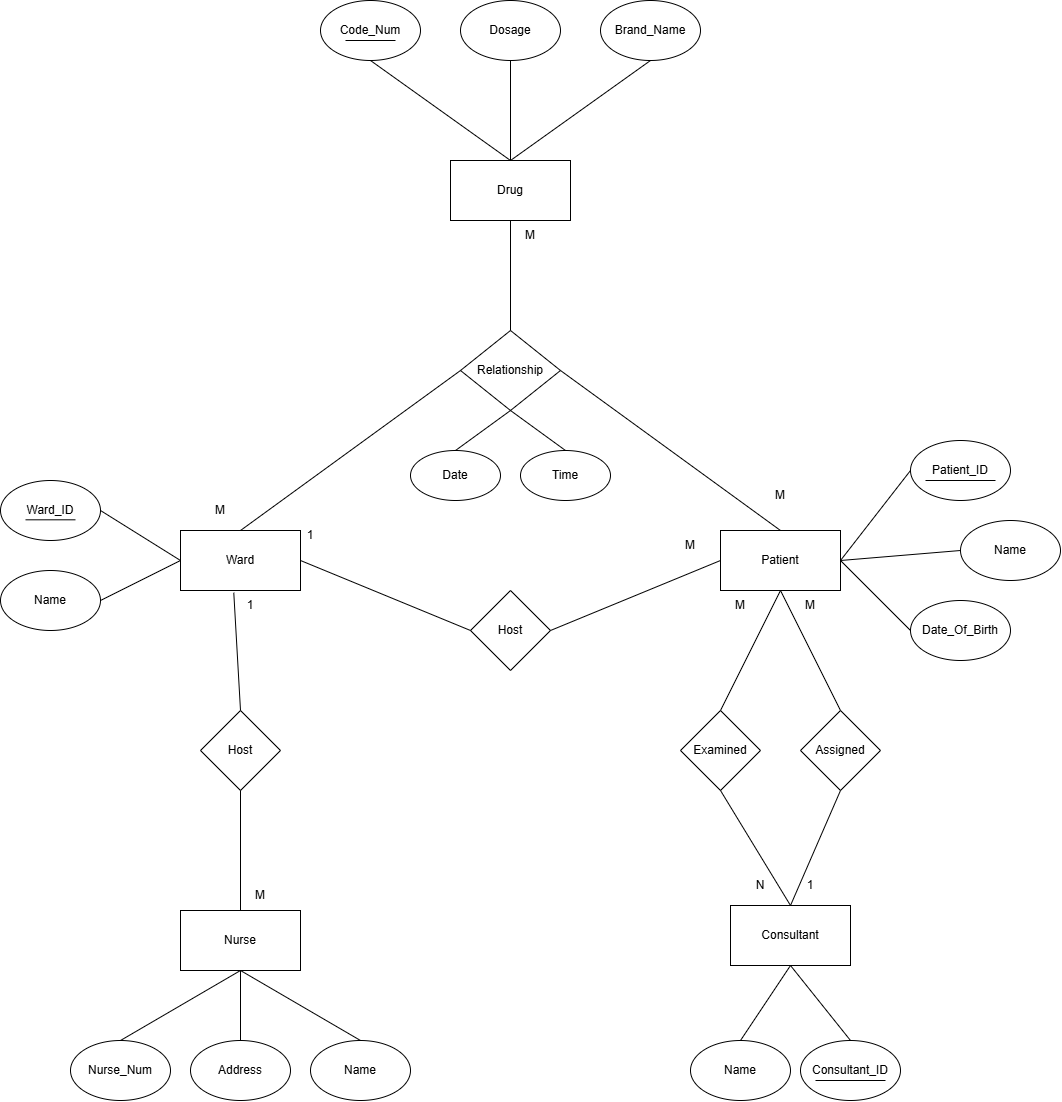

The diagram above was exported from draw.io. Its source (the exported page's mxGraphModel, read from the mxfile embedded in the PNG):
<mxGraphModel dx="1920" dy="2318" grid="1" gridSize="10" guides="1" tooltips="1" connect="1" arrows="1" fold="1" page="1" pageScale="1" pageWidth="850" pageHeight="1100" math="0" shadow="0">
  <root>
    <mxCell id="0" />
    <mxCell id="1" parent="0" />
    <mxCell id="hFnECUyH96Mf3p1h92uq-1" parent="1" style="rounded=0;whiteSpace=wrap;html=1;" value="Ward   " vertex="1">
      <mxGeometry height="60" width="120" x="270" y="180" as="geometry" />
    </mxCell>
    <mxCell id="hFnECUyH96Mf3p1h92uq-2" parent="1" style="rounded=0;whiteSpace=wrap;html=1;" value="Consultant   " vertex="1">
      <mxGeometry height="60" width="120" x="820" y="555" as="geometry" />
    </mxCell>
    <mxCell id="hFnECUyH96Mf3p1h92uq-3" parent="1" style="rounded=0;whiteSpace=wrap;html=1;" value="Nurse   " vertex="1">
      <mxGeometry height="60" width="120" x="270" y="560" as="geometry" />
    </mxCell>
    <mxCell id="hFnECUyH96Mf3p1h92uq-4" parent="1" style="rounded=0;whiteSpace=wrap;html=1;" value="Patient   " vertex="1">
      <mxGeometry height="60" width="120" x="810" y="180" as="geometry" />
    </mxCell>
    <mxCell id="hFnECUyH96Mf3p1h92uq-5" parent="1" style="rounded=0;whiteSpace=wrap;html=1;" value="Drug   " vertex="1">
      <mxGeometry height="60" width="120" x="540" y="-190" as="geometry" />
    </mxCell>
    <mxCell id="7fCxdFnqODsQk6lMqAm3-1" parent="1" style="ellipse;whiteSpace=wrap;html=1;" value="Code_Num" vertex="1">
      <mxGeometry height="60" width="100" x="410" y="-350" as="geometry" />
    </mxCell>
    <mxCell id="7fCxdFnqODsQk6lMqAm3-2" parent="1" style="ellipse;whiteSpace=wrap;html=1;" value="&lt;span data-start=&quot;1764&quot; data-end=&quot;1778&quot;&gt;Brand_Name&lt;/span&gt;" vertex="1">
      <mxGeometry height="60" width="100" x="690" y="-350" as="geometry" />
    </mxCell>
    <mxCell id="7fCxdFnqODsQk6lMqAm3-3" parent="1" style="ellipse;whiteSpace=wrap;html=1;" value="Dosage  " vertex="1">
      <mxGeometry height="60" width="100" x="550" y="-350" as="geometry" />
    </mxCell>
    <mxCell id="7fCxdFnqODsQk6lMqAm3-4" edge="1" parent="1" source="hFnECUyH96Mf3p1h92uq-5" style="endArrow=none;html=1;rounded=0;entryX=0.5;entryY=1;entryDx=0;entryDy=0;exitX=0.5;exitY=0;exitDx=0;exitDy=0;" target="7fCxdFnqODsQk6lMqAm3-1" value="">
      <mxGeometry height="50" relative="1" width="50" as="geometry">
        <mxPoint x="390" y="-150" as="sourcePoint" />
        <mxPoint x="440" y="-200" as="targetPoint" />
      </mxGeometry>
    </mxCell>
    <mxCell id="7fCxdFnqODsQk6lMqAm3-5" edge="1" parent="1" source="hFnECUyH96Mf3p1h92uq-5" style="endArrow=none;html=1;rounded=0;entryX=0.5;entryY=1;entryDx=0;entryDy=0;exitX=0.5;exitY=0;exitDx=0;exitDy=0;" target="7fCxdFnqODsQk6lMqAm3-2" value="">
      <mxGeometry height="50" relative="1" width="50" as="geometry">
        <mxPoint x="610" y="-180" as="sourcePoint" />
        <mxPoint x="470" y="-280" as="targetPoint" />
      </mxGeometry>
    </mxCell>
    <mxCell id="7fCxdFnqODsQk6lMqAm3-6" edge="1" parent="1" style="endArrow=none;html=1;rounded=0;entryX=0.5;entryY=1;entryDx=0;entryDy=0;" target="7fCxdFnqODsQk6lMqAm3-3" value="">
      <mxGeometry height="50" relative="1" width="50" as="geometry">
        <mxPoint x="600" y="-190" as="sourcePoint" />
        <mxPoint x="480" y="-270" as="targetPoint" />
      </mxGeometry>
    </mxCell>
    <mxCell id="7fCxdFnqODsQk6lMqAm3-7" parent="1" style="ellipse;whiteSpace=wrap;html=1;" value="&lt;span data-start=&quot;294&quot; data-end=&quot;305&quot;&gt;Ward_ID&lt;/span&gt;" vertex="1">
      <mxGeometry height="60" width="100" x="90" y="130" as="geometry" />
    </mxCell>
    <mxCell id="7fCxdFnqODsQk6lMqAm3-8" parent="1" style="ellipse;whiteSpace=wrap;html=1;" value="&lt;span data-start=&quot;327&quot; data-end=&quot;335&quot;&gt;Name&lt;/span&gt;" vertex="1">
      <mxGeometry height="60" width="100" x="90" y="220" as="geometry" />
    </mxCell>
    <mxCell id="7fCxdFnqODsQk6lMqAm3-11" edge="1" parent="1" source="hFnECUyH96Mf3p1h92uq-1" style="endArrow=none;html=1;rounded=0;entryX=1;entryY=0.5;entryDx=0;entryDy=0;exitX=0;exitY=0.5;exitDx=0;exitDy=0;" target="7fCxdFnqODsQk6lMqAm3-7" value="">
      <mxGeometry height="50" relative="1" width="50" as="geometry">
        <mxPoint x="380" y="190" as="sourcePoint" />
        <mxPoint x="240" y="90" as="targetPoint" />
      </mxGeometry>
    </mxCell>
    <mxCell id="7fCxdFnqODsQk6lMqAm3-12" edge="1" parent="1" source="hFnECUyH96Mf3p1h92uq-1" style="endArrow=none;html=1;rounded=0;entryX=1;entryY=0.5;entryDx=0;entryDy=0;exitX=0;exitY=0.5;exitDx=0;exitDy=0;" target="7fCxdFnqODsQk6lMqAm3-8" value="">
      <mxGeometry height="50" relative="1" width="50" as="geometry">
        <mxPoint x="280" y="220" as="sourcePoint" />
        <mxPoint x="200" y="170" as="targetPoint" />
      </mxGeometry>
    </mxCell>
    <mxCell id="7fCxdFnqODsQk6lMqAm3-13" parent="1" style="ellipse;whiteSpace=wrap;html=1;" value="&lt;span data-start=&quot;1764&quot; data-end=&quot;1778&quot;&gt;Patient_ID&lt;/span&gt;" vertex="1">
      <mxGeometry height="60" width="100" x="1000" y="90" as="geometry" />
    </mxCell>
    <mxCell id="7fCxdFnqODsQk6lMqAm3-14" parent="1" style="ellipse;whiteSpace=wrap;html=1;" value="&lt;span data-start=&quot;1764&quot; data-end=&quot;1778&quot;&gt;Name&lt;/span&gt;" vertex="1">
      <mxGeometry height="60" width="100" x="1050" y="170" as="geometry" />
    </mxCell>
    <mxCell id="7fCxdFnqODsQk6lMqAm3-15" parent="1" style="ellipse;whiteSpace=wrap;html=1;" value="&lt;span data-start=&quot;1764&quot; data-end=&quot;1778&quot;&gt;Date_Of_Birth&lt;/span&gt;" vertex="1">
      <mxGeometry height="60" width="100" x="1000" y="250" as="geometry" />
    </mxCell>
    <mxCell id="7fCxdFnqODsQk6lMqAm3-16" edge="1" parent="1" source="hFnECUyH96Mf3p1h92uq-4" style="endArrow=none;html=1;rounded=0;entryX=0;entryY=0.5;entryDx=0;entryDy=0;exitX=1;exitY=0.5;exitDx=0;exitDy=0;" target="7fCxdFnqODsQk6lMqAm3-13" value="">
      <mxGeometry height="50" relative="1" width="50" as="geometry">
        <mxPoint x="920" y="120" as="sourcePoint" />
        <mxPoint x="1040" y="20" as="targetPoint" />
      </mxGeometry>
    </mxCell>
    <mxCell id="7fCxdFnqODsQk6lMqAm3-17" edge="1" parent="1" style="endArrow=none;html=1;rounded=0;entryX=0;entryY=0.5;entryDx=0;entryDy=0;" target="7fCxdFnqODsQk6lMqAm3-14" value="">
      <mxGeometry height="50" relative="1" width="50" as="geometry">
        <mxPoint x="930" y="210" as="sourcePoint" />
        <mxPoint x="1010" y="130" as="targetPoint" />
      </mxGeometry>
    </mxCell>
    <mxCell id="7fCxdFnqODsQk6lMqAm3-18" edge="1" parent="1" source="hFnECUyH96Mf3p1h92uq-4" style="endArrow=none;html=1;rounded=0;entryX=0;entryY=0.5;entryDx=0;entryDy=0;exitX=1;exitY=0.5;exitDx=0;exitDy=0;" target="7fCxdFnqODsQk6lMqAm3-15" value="">
      <mxGeometry height="50" relative="1" width="50" as="geometry">
        <mxPoint x="950" y="230" as="sourcePoint" />
        <mxPoint x="1020" y="140" as="targetPoint" />
      </mxGeometry>
    </mxCell>
    <mxCell id="7fCxdFnqODsQk6lMqAm3-19" parent="1" style="ellipse;whiteSpace=wrap;html=1;" value="&lt;span data-start=&quot;327&quot; data-end=&quot;335&quot;&gt;Nurse_Num&lt;/span&gt;" vertex="1">
      <mxGeometry height="60" width="100" x="160" y="690" as="geometry" />
    </mxCell>
    <mxCell id="7fCxdFnqODsQk6lMqAm3-20" parent="1" style="ellipse;whiteSpace=wrap;html=1;" value="&lt;span data-start=&quot;327&quot; data-end=&quot;335&quot;&gt;Address&lt;/span&gt;" vertex="1">
      <mxGeometry height="60" width="100" x="280" y="690" as="geometry" />
    </mxCell>
    <mxCell id="7fCxdFnqODsQk6lMqAm3-21" parent="1" style="ellipse;whiteSpace=wrap;html=1;" value="&lt;span data-start=&quot;327&quot; data-end=&quot;335&quot;&gt;Name&lt;/span&gt;" vertex="1">
      <mxGeometry height="60" width="100" x="400" y="690" as="geometry" />
    </mxCell>
    <mxCell id="7fCxdFnqODsQk6lMqAm3-23" edge="1" parent="1" source="hFnECUyH96Mf3p1h92uq-3" style="endArrow=none;html=1;rounded=0;entryX=0.5;entryY=0;entryDx=0;entryDy=0;exitX=0.5;exitY=1;exitDx=0;exitDy=0;" target="7fCxdFnqODsQk6lMqAm3-19" value="">
      <mxGeometry height="50" relative="1" width="50" as="geometry">
        <mxPoint x="240" y="600" as="sourcePoint" />
        <mxPoint x="160" y="640" as="targetPoint" />
      </mxGeometry>
    </mxCell>
    <mxCell id="7fCxdFnqODsQk6lMqAm3-24" edge="1" parent="1" source="hFnECUyH96Mf3p1h92uq-3" style="endArrow=none;html=1;rounded=0;entryX=0.5;entryY=0;entryDx=0;entryDy=0;exitX=0.5;exitY=1;exitDx=0;exitDy=0;" target="7fCxdFnqODsQk6lMqAm3-21" value="">
      <mxGeometry height="50" relative="1" width="50" as="geometry">
        <mxPoint x="340" y="630" as="sourcePoint" />
        <mxPoint x="220" y="700" as="targetPoint" />
      </mxGeometry>
    </mxCell>
    <mxCell id="7fCxdFnqODsQk6lMqAm3-25" edge="1" parent="1" style="endArrow=none;html=1;rounded=0;" target="7fCxdFnqODsQk6lMqAm3-20" value="">
      <mxGeometry height="50" relative="1" width="50" as="geometry">
        <mxPoint x="330" y="620" as="sourcePoint" />
        <mxPoint x="230" y="710" as="targetPoint" />
      </mxGeometry>
    </mxCell>
    <mxCell id="7fCxdFnqODsQk6lMqAm3-26" parent="1" style="ellipse;whiteSpace=wrap;html=1;" value="&lt;span data-start=&quot;327&quot; data-end=&quot;335&quot;&gt;Name&lt;/span&gt;" vertex="1">
      <mxGeometry height="60" width="100" x="780" y="690" as="geometry" />
    </mxCell>
    <mxCell id="7fCxdFnqODsQk6lMqAm3-27" parent="1" style="ellipse;whiteSpace=wrap;html=1;" value="&lt;span data-start=&quot;327&quot; data-end=&quot;335&quot;&gt;Consultant_ID&lt;/span&gt;" vertex="1">
      <mxGeometry height="60" width="100" x="890" y="690" as="geometry" />
    </mxCell>
    <mxCell id="7fCxdFnqODsQk6lMqAm3-28" edge="1" parent="1" source="hFnECUyH96Mf3p1h92uq-2" style="endArrow=none;html=1;rounded=0;entryX=0.5;entryY=0;entryDx=0;entryDy=0;exitX=0.5;exitY=1;exitDx=0;exitDy=0;" target="7fCxdFnqODsQk6lMqAm3-27" value="">
      <mxGeometry height="50" relative="1" width="50" as="geometry">
        <mxPoint x="930" y="485" as="sourcePoint" />
        <mxPoint x="1000" y="555" as="targetPoint" />
      </mxGeometry>
    </mxCell>
    <mxCell id="7fCxdFnqODsQk6lMqAm3-29" edge="1" parent="1" source="hFnECUyH96Mf3p1h92uq-2" style="endArrow=none;html=1;rounded=0;entryX=0.5;entryY=0;entryDx=0;entryDy=0;exitX=0.5;exitY=1;exitDx=0;exitDy=0;" target="7fCxdFnqODsQk6lMqAm3-26" value="">
      <mxGeometry height="50" relative="1" width="50" as="geometry">
        <mxPoint x="940" y="625" as="sourcePoint" />
        <mxPoint x="1010" y="695" as="targetPoint" />
      </mxGeometry>
    </mxCell>
    <mxCell id="xKyS9KMsH4_qXxMRsInv-1" parent="1" style="rhombus;whiteSpace=wrap;html=1;" value="Assigned" vertex="1">
      <mxGeometry height="80" width="80" x="890" y="360" as="geometry" />
    </mxCell>
    <mxCell id="xKyS9KMsH4_qXxMRsInv-2" parent="1" style="rhombus;whiteSpace=wrap;html=1;" value="Examined" vertex="1">
      <mxGeometry height="80" width="80" x="770" y="360" as="geometry" />
    </mxCell>
    <mxCell id="xKyS9KMsH4_qXxMRsInv-3" edge="1" parent="1" source="hFnECUyH96Mf3p1h92uq-4" style="endArrow=none;html=1;rounded=0;entryX=0.5;entryY=0;entryDx=0;entryDy=0;exitX=0.5;exitY=1;exitDx=0;exitDy=0;" target="xKyS9KMsH4_qXxMRsInv-1" value="">
      <mxGeometry height="50" relative="1" width="50" as="geometry">
        <mxPoint x="920" y="260" as="sourcePoint" />
        <mxPoint x="990" y="330" as="targetPoint" />
      </mxGeometry>
    </mxCell>
    <mxCell id="xKyS9KMsH4_qXxMRsInv-4" edge="1" parent="1" source="xKyS9KMsH4_qXxMRsInv-2" style="endArrow=none;html=1;rounded=0;entryX=0.5;entryY=0;entryDx=0;entryDy=0;exitX=0.5;exitY=1;exitDx=0;exitDy=0;" target="hFnECUyH96Mf3p1h92uq-2" value="">
      <mxGeometry height="50" relative="1" width="50" as="geometry">
        <mxPoint x="860" y="440" as="sourcePoint" />
        <mxPoint x="920" y="560" as="targetPoint" />
      </mxGeometry>
    </mxCell>
    <mxCell id="xKyS9KMsH4_qXxMRsInv-5" edge="1" parent="1" source="hFnECUyH96Mf3p1h92uq-4" style="endArrow=none;html=1;rounded=0;entryX=0.5;entryY=0;entryDx=0;entryDy=0;exitX=0.5;exitY=1;exitDx=0;exitDy=0;" target="xKyS9KMsH4_qXxMRsInv-2" value="">
      <mxGeometry height="50" relative="1" width="50" as="geometry">
        <mxPoint x="820" y="280" as="sourcePoint" />
        <mxPoint x="880" y="400" as="targetPoint" />
      </mxGeometry>
    </mxCell>
    <mxCell id="xKyS9KMsH4_qXxMRsInv-6" edge="1" parent="1" source="xKyS9KMsH4_qXxMRsInv-1" style="endArrow=none;html=1;rounded=0;entryX=0.5;entryY=0;entryDx=0;entryDy=0;exitX=0.5;exitY=1;exitDx=0;exitDy=0;" target="hFnECUyH96Mf3p1h92uq-2" value="">
      <mxGeometry height="50" relative="1" width="50" as="geometry">
        <mxPoint x="930" y="480" as="sourcePoint" />
        <mxPoint x="1000" y="595" as="targetPoint" />
      </mxGeometry>
    </mxCell>
    <mxCell id="xKyS9KMsH4_qXxMRsInv-7" parent="1" style="text;html=1;whiteSpace=wrap;strokeColor=none;fillColor=none;align=center;verticalAlign=middle;rounded=0;" value="M" vertex="1">
      <mxGeometry height="30" width="60" x="870" y="240" as="geometry" />
    </mxCell>
    <mxCell id="xKyS9KMsH4_qXxMRsInv-8" parent="1" style="text;html=1;whiteSpace=wrap;strokeColor=none;fillColor=none;align=center;verticalAlign=middle;rounded=0;" value="M" vertex="1">
      <mxGeometry height="30" width="60" x="800" y="240" as="geometry" />
    </mxCell>
    <mxCell id="xKyS9KMsH4_qXxMRsInv-9" parent="1" style="text;html=1;whiteSpace=wrap;strokeColor=none;fillColor=none;align=center;verticalAlign=middle;rounded=0;" value="1" vertex="1">
      <mxGeometry height="30" width="60" x="870" y="520" as="geometry" />
    </mxCell>
    <mxCell id="xKyS9KMsH4_qXxMRsInv-10" parent="1" style="text;html=1;whiteSpace=wrap;strokeColor=none;fillColor=none;align=center;verticalAlign=middle;rounded=0;" value="N" vertex="1">
      <mxGeometry height="30" width="60" x="820" y="520" as="geometry" />
    </mxCell>
    <mxCell id="xKyS9KMsH4_qXxMRsInv-11" parent="1" style="rhombus;whiteSpace=wrap;html=1;" value="Host" vertex="1">
      <mxGeometry height="80" width="80" x="560" y="240" as="geometry" />
    </mxCell>
    <mxCell id="xKyS9KMsH4_qXxMRsInv-12" edge="1" parent="1" source="hFnECUyH96Mf3p1h92uq-4" style="endArrow=none;html=1;rounded=0;entryX=1;entryY=0.5;entryDx=0;entryDy=0;exitX=0;exitY=0.5;exitDx=0;exitDy=0;" target="xKyS9KMsH4_qXxMRsInv-11" value="">
      <mxGeometry height="50" relative="1" width="50" as="geometry">
        <mxPoint x="720" y="210" as="sourcePoint" />
        <mxPoint x="660" y="330" as="targetPoint" />
      </mxGeometry>
    </mxCell>
    <mxCell id="xKyS9KMsH4_qXxMRsInv-13" edge="1" parent="1" source="xKyS9KMsH4_qXxMRsInv-11" style="endArrow=none;html=1;rounded=0;entryX=1;entryY=0.5;entryDx=0;entryDy=0;exitX=0;exitY=0.5;exitDx=0;exitDy=0;" target="hFnECUyH96Mf3p1h92uq-1" value="">
      <mxGeometry height="50" relative="1" width="50" as="geometry">
        <mxPoint x="630" y="300" as="sourcePoint" />
        <mxPoint x="460" y="300" as="targetPoint" />
      </mxGeometry>
    </mxCell>
    <mxCell id="xKyS9KMsH4_qXxMRsInv-14" parent="1" style="text;html=1;whiteSpace=wrap;strokeColor=none;fillColor=none;align=center;verticalAlign=middle;rounded=0;" value="1" vertex="1">
      <mxGeometry height="30" width="60" x="370" y="170" as="geometry" />
    </mxCell>
    <mxCell id="xKyS9KMsH4_qXxMRsInv-15" parent="1" style="text;html=1;whiteSpace=wrap;strokeColor=none;fillColor=none;align=center;verticalAlign=middle;rounded=0;" value="M" vertex="1">
      <mxGeometry height="30" width="60" x="750" y="180" as="geometry" />
    </mxCell>
    <mxCell id="xKyS9KMsH4_qXxMRsInv-16" parent="1" style="rhombus;whiteSpace=wrap;html=1;" value="Relationship" vertex="1">
      <mxGeometry height="80" width="100" x="550" y="-20" as="geometry" />
    </mxCell>
    <mxCell id="xKyS9KMsH4_qXxMRsInv-17" edge="1" parent="1" source="xKyS9KMsH4_qXxMRsInv-16" style="endArrow=none;html=1;rounded=0;entryX=0.5;entryY=1;entryDx=0;entryDy=0;exitX=0.5;exitY=0;exitDx=0;exitDy=0;" target="hFnECUyH96Mf3p1h92uq-5" value="">
      <mxGeometry height="50" relative="1" width="50" as="geometry">
        <mxPoint x="880" y="-50" as="sourcePoint" />
        <mxPoint x="710" y="-50" as="targetPoint" />
      </mxGeometry>
    </mxCell>
    <mxCell id="xKyS9KMsH4_qXxMRsInv-18" edge="1" parent="1" source="hFnECUyH96Mf3p1h92uq-1" style="endArrow=none;html=1;rounded=0;entryX=0;entryY=0.5;entryDx=0;entryDy=0;exitX=0.5;exitY=0;exitDx=0;exitDy=0;" target="xKyS9KMsH4_qXxMRsInv-16" value="">
      <mxGeometry height="50" relative="1" width="50" as="geometry">
        <mxPoint x="440" y="-20" as="sourcePoint" />
        <mxPoint x="440" y="-130" as="targetPoint" />
      </mxGeometry>
    </mxCell>
    <mxCell id="xKyS9KMsH4_qXxMRsInv-19" edge="1" parent="1" source="hFnECUyH96Mf3p1h92uq-4" style="endArrow=none;html=1;rounded=0;entryX=1;entryY=0.5;entryDx=0;entryDy=0;exitX=0.5;exitY=0;exitDx=0;exitDy=0;" target="xKyS9KMsH4_qXxMRsInv-16" value="">
      <mxGeometry height="50" relative="1" width="50" as="geometry">
        <mxPoint x="750" y="75" as="sourcePoint" />
        <mxPoint x="750" y="-35" as="targetPoint" />
      </mxGeometry>
    </mxCell>
    <mxCell id="xKyS9KMsH4_qXxMRsInv-20" parent="1" style="text;html=1;whiteSpace=wrap;strokeColor=none;fillColor=none;align=center;verticalAlign=middle;rounded=0;" value="M" vertex="1">
      <mxGeometry height="30" width="60" x="590" y="-130" as="geometry" />
    </mxCell>
    <mxCell id="xKyS9KMsH4_qXxMRsInv-21" parent="1" style="text;html=1;whiteSpace=wrap;strokeColor=none;fillColor=none;align=center;verticalAlign=middle;rounded=0;" value="M" vertex="1">
      <mxGeometry height="30" width="60" x="840" y="130" as="geometry" />
    </mxCell>
    <mxCell id="xKyS9KMsH4_qXxMRsInv-22" parent="1" style="text;html=1;whiteSpace=wrap;strokeColor=none;fillColor=none;align=center;verticalAlign=middle;rounded=0;" value="M" vertex="1">
      <mxGeometry height="30" width="60" x="280" y="145" as="geometry" />
    </mxCell>
    <mxCell id="xKyS9KMsH4_qXxMRsInv-23" parent="1" style="ellipse;whiteSpace=wrap;html=1;" value="&lt;span data-start=&quot;294&quot; data-end=&quot;305&quot;&gt;Date&lt;/span&gt;" vertex="1">
      <mxGeometry height="50" width="90" x="500" y="100" as="geometry" />
    </mxCell>
    <mxCell id="xKyS9KMsH4_qXxMRsInv-24" parent="1" style="ellipse;whiteSpace=wrap;html=1;" value="&lt;span data-start=&quot;294&quot; data-end=&quot;305&quot;&gt;Time&lt;/span&gt;" vertex="1">
      <mxGeometry height="50" width="90" x="610" y="100" as="geometry" />
    </mxCell>
    <mxCell id="xKyS9KMsH4_qXxMRsInv-25" edge="1" parent="1" source="xKyS9KMsH4_qXxMRsInv-24" style="endArrow=none;html=1;rounded=0;entryX=0.5;entryY=1;entryDx=0;entryDy=0;exitX=0.5;exitY=0;exitDx=0;exitDy=0;" target="xKyS9KMsH4_qXxMRsInv-16" value="">
      <mxGeometry height="50" relative="1" width="50" as="geometry">
        <mxPoint x="850" y="205" as="sourcePoint" />
        <mxPoint x="630" y="45" as="targetPoint" />
      </mxGeometry>
    </mxCell>
    <mxCell id="xKyS9KMsH4_qXxMRsInv-26" edge="1" parent="1" source="xKyS9KMsH4_qXxMRsInv-23" style="endArrow=none;html=1;rounded=0;entryX=0.5;entryY=1;entryDx=0;entryDy=0;exitX=0.5;exitY=0;exitDx=0;exitDy=0;" target="xKyS9KMsH4_qXxMRsInv-16" value="">
      <mxGeometry height="50" relative="1" width="50" as="geometry">
        <mxPoint x="575" y="90" as="sourcePoint" />
        <mxPoint x="520" y="50" as="targetPoint" />
      </mxGeometry>
    </mxCell>
    <mxCell id="xKyS9KMsH4_qXxMRsInv-27" parent="1" style="rhombus;whiteSpace=wrap;html=1;" value="Host" vertex="1">
      <mxGeometry height="80" width="80" x="290" y="360" as="geometry" />
    </mxCell>
    <mxCell id="xKyS9KMsH4_qXxMRsInv-28" edge="1" parent="1" source="xKyS9KMsH4_qXxMRsInv-27" style="endArrow=none;html=1;rounded=0;entryX=0.444;entryY=1.037;entryDx=0;entryDy=0;exitX=0.5;exitY=0;exitDx=0;exitDy=0;entryPerimeter=0;" target="hFnECUyH96Mf3p1h92uq-1" value="">
      <mxGeometry height="50" relative="1" width="50" as="geometry">
        <mxPoint x="550" y="450" as="sourcePoint" />
        <mxPoint x="380" y="380" as="targetPoint" />
      </mxGeometry>
    </mxCell>
    <mxCell id="xKyS9KMsH4_qXxMRsInv-29" edge="1" parent="1" source="hFnECUyH96Mf3p1h92uq-3" style="endArrow=none;html=1;rounded=0;entryX=0.5;entryY=1;entryDx=0;entryDy=0;exitX=0.5;exitY=0;exitDx=0;exitDy=0;" target="xKyS9KMsH4_qXxMRsInv-27" value="">
      <mxGeometry height="50" relative="1" width="50" as="geometry">
        <mxPoint x="458.5" y="508" as="sourcePoint" />
        <mxPoint x="461.5" y="390" as="targetPoint" />
      </mxGeometry>
    </mxCell>
    <mxCell id="xKyS9KMsH4_qXxMRsInv-30" parent="1" style="text;html=1;whiteSpace=wrap;strokeColor=none;fillColor=none;align=center;verticalAlign=middle;rounded=0;" value="1" vertex="1">
      <mxGeometry height="30" width="60" x="310" y="240" as="geometry" />
    </mxCell>
    <mxCell id="xKyS9KMsH4_qXxMRsInv-31" parent="1" style="text;html=1;whiteSpace=wrap;strokeColor=none;fillColor=none;align=center;verticalAlign=middle;rounded=0;" value="M" vertex="1">
      <mxGeometry height="30" width="60" x="320" y="530" as="geometry" />
    </mxCell>
    <mxCell id="xKyS9KMsH4_qXxMRsInv-32" edge="1" parent="1" style="endArrow=none;html=1;rounded=0;" value="">
      <mxGeometry height="50" relative="1" width="50" as="geometry">
        <mxPoint x="115" y="169.31" as="sourcePoint" />
        <mxPoint x="165" y="169.31" as="targetPoint" />
      </mxGeometry>
    </mxCell>
    <mxCell id="xKyS9KMsH4_qXxMRsInv-33" edge="1" parent="1" style="endArrow=none;html=1;rounded=0;" value="">
      <mxGeometry height="50" relative="1" width="50" as="geometry">
        <mxPoint x="435" y="-310" as="sourcePoint" />
        <mxPoint x="485" y="-310" as="targetPoint" />
      </mxGeometry>
    </mxCell>
    <mxCell id="xKyS9KMsH4_qXxMRsInv-34" edge="1" parent="1" style="endArrow=none;html=1;rounded=0;" value="">
      <mxGeometry height="50" relative="1" width="50" as="geometry">
        <mxPoint x="1015" y="130" as="sourcePoint" />
        <mxPoint x="1085" y="130" as="targetPoint" />
      </mxGeometry>
    </mxCell>
    <mxCell id="xKyS9KMsH4_qXxMRsInv-35" edge="1" parent="1" style="endArrow=none;html=1;rounded=0;" value="">
      <mxGeometry height="50" relative="1" width="50" as="geometry">
        <mxPoint x="905" y="730" as="sourcePoint" />
        <mxPoint x="975" y="730" as="targetPoint" />
      </mxGeometry>
    </mxCell>
  </root>
</mxGraphModel>